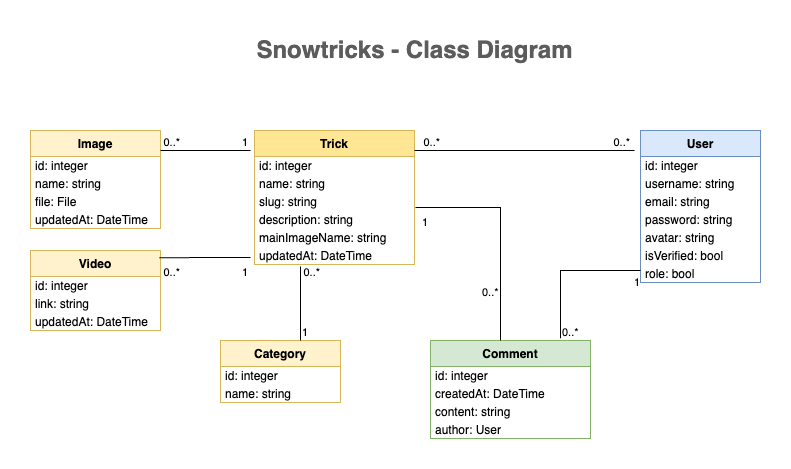

The diagram above was exported from draw.io. Its source (the exported page's mxGraphModel, read from the mxfile embedded in the PNG):
<mxGraphModel dx="954" dy="608" grid="1" gridSize="10" guides="1" tooltips="1" connect="1" arrows="1" fold="1" page="1" pageScale="1" pageWidth="827" pageHeight="1169" math="0" shadow="0">
  <root>
    <mxCell id="0" />
    <mxCell id="1" parent="0" />
    <mxCell id="1vA5q-rVSFopZS03osk3-1" value="Snowtricks - Class Diagram" style="text;strokeColor=none;fillColor=none;html=1;fontSize=24;fontStyle=1;verticalAlign=middle;align=center;fontColor=#5C5C5C;" parent="1" vertex="1">
      <mxGeometry x="114" y="40" width="599" height="40" as="geometry" />
    </mxCell>
    <mxCell id="b7Qtn_MTIfO2kebi2Q_Y-1" value="Trick" style="swimlane;fontStyle=1;align=center;verticalAlign=top;childLayout=stackLayout;horizontal=1;startSize=26;horizontalStack=0;resizeParent=1;resizeParentMax=0;resizeLast=0;collapsible=1;marginBottom=0;fillColor=#FFE694;strokeColor=#d6b656;" parent="1" vertex="1">
      <mxGeometry x="254" y="140" width="160" height="134" as="geometry" />
    </mxCell>
    <mxCell id="OepfV9ck0XRI_GghqAA2-2" value="id: integer" style="text;strokeColor=none;fillColor=none;align=left;verticalAlign=middle;spacingLeft=4;spacingRight=4;overflow=hidden;rotatable=0;points=[[0,0.5],[1,0.5]];portConstraint=eastwest;spacing=1;" vertex="1" parent="b7Qtn_MTIfO2kebi2Q_Y-1">
      <mxGeometry y="26" width="160" height="18" as="geometry" />
    </mxCell>
    <mxCell id="OepfV9ck0XRI_GghqAA2-3" value="name: string" style="text;strokeColor=none;fillColor=none;align=left;verticalAlign=middle;spacingLeft=4;spacingRight=4;overflow=hidden;rotatable=0;points=[[0,0.5],[1,0.5]];portConstraint=eastwest;spacing=1;" vertex="1" parent="b7Qtn_MTIfO2kebi2Q_Y-1">
      <mxGeometry y="44" width="160" height="18" as="geometry" />
    </mxCell>
    <mxCell id="OepfV9ck0XRI_GghqAA2-6" value="slug: string" style="text;strokeColor=none;fillColor=none;align=left;verticalAlign=middle;spacingLeft=4;spacingRight=4;overflow=hidden;rotatable=0;points=[[0,0.5],[1,0.5]];portConstraint=eastwest;spacing=1;" vertex="1" parent="b7Qtn_MTIfO2kebi2Q_Y-1">
      <mxGeometry y="62" width="160" height="18" as="geometry" />
    </mxCell>
    <mxCell id="b7Qtn_MTIfO2kebi2Q_Y-12" value="description: string" style="text;strokeColor=none;fillColor=none;align=left;verticalAlign=middle;spacingLeft=4;spacingRight=4;overflow=hidden;rotatable=0;points=[[0,0.5],[1,0.5]];portConstraint=eastwest;spacing=1;" parent="b7Qtn_MTIfO2kebi2Q_Y-1" vertex="1">
      <mxGeometry y="80" width="160" height="18" as="geometry" />
    </mxCell>
    <mxCell id="OepfV9ck0XRI_GghqAA2-7" value="mainImageName: string" style="text;strokeColor=none;fillColor=none;align=left;verticalAlign=middle;spacingLeft=4;spacingRight=4;overflow=hidden;rotatable=0;points=[[0,0.5],[1,0.5]];portConstraint=eastwest;spacing=1;" vertex="1" parent="b7Qtn_MTIfO2kebi2Q_Y-1">
      <mxGeometry y="98" width="160" height="18" as="geometry" />
    </mxCell>
    <mxCell id="OepfV9ck0XRI_GghqAA2-5" value="updatedAt: DateTime" style="text;strokeColor=none;fillColor=none;align=left;verticalAlign=middle;spacingLeft=4;spacingRight=4;overflow=hidden;rotatable=0;points=[[0,0.5],[1,0.5]];portConstraint=eastwest;spacing=1;" vertex="1" parent="b7Qtn_MTIfO2kebi2Q_Y-1">
      <mxGeometry y="116" width="160" height="18" as="geometry" />
    </mxCell>
    <mxCell id="b7Qtn_MTIfO2kebi2Q_Y-15" value="Image" style="swimlane;fontStyle=1;align=center;verticalAlign=top;childLayout=stackLayout;horizontal=1;startSize=26;horizontalStack=0;resizeParent=1;resizeParentMax=0;resizeLast=0;collapsible=1;marginBottom=0;fillColor=#fff2cc;strokeColor=#d6b656;" parent="1" vertex="1">
      <mxGeometry x="30" y="140" width="130" height="98" as="geometry" />
    </mxCell>
    <mxCell id="b7Qtn_MTIfO2kebi2Q_Y-18" value="id: integer" style="text;strokeColor=none;fillColor=none;align=left;verticalAlign=middle;spacingLeft=4;spacingRight=4;overflow=hidden;rotatable=0;points=[[0,0.5],[1,0.5]];portConstraint=eastwest;spacing=1;" parent="b7Qtn_MTIfO2kebi2Q_Y-15" vertex="1">
      <mxGeometry y="26" width="130" height="18" as="geometry" />
    </mxCell>
    <mxCell id="aymt_PumlaSryEm_DxLj-1" value="name: string" style="text;strokeColor=none;fillColor=none;align=left;verticalAlign=middle;spacingLeft=4;spacingRight=4;overflow=hidden;rotatable=0;points=[[0,0.5],[1,0.5]];portConstraint=eastwest;spacing=1;" parent="b7Qtn_MTIfO2kebi2Q_Y-15" vertex="1">
      <mxGeometry y="44" width="130" height="18" as="geometry" />
    </mxCell>
    <mxCell id="b7Qtn_MTIfO2kebi2Q_Y-25" value="file: File" style="text;strokeColor=none;fillColor=none;align=left;verticalAlign=middle;spacingLeft=4;spacingRight=4;overflow=hidden;rotatable=0;points=[[0,0.5],[1,0.5]];portConstraint=eastwest;spacing=1;" parent="b7Qtn_MTIfO2kebi2Q_Y-15" vertex="1">
      <mxGeometry y="62" width="130" height="18" as="geometry" />
    </mxCell>
    <mxCell id="OepfV9ck0XRI_GghqAA2-1" value="updatedAt: DateTime" style="text;strokeColor=none;fillColor=none;align=left;verticalAlign=middle;spacingLeft=4;spacingRight=4;overflow=hidden;rotatable=0;points=[[0,0.5],[1,0.5]];portConstraint=eastwest;spacing=1;" vertex="1" parent="b7Qtn_MTIfO2kebi2Q_Y-15">
      <mxGeometry y="80" width="130" height="18" as="geometry" />
    </mxCell>
    <mxCell id="b7Qtn_MTIfO2kebi2Q_Y-22" value="Video" style="swimlane;fontStyle=1;align=center;verticalAlign=top;childLayout=stackLayout;horizontal=1;startSize=26;horizontalStack=0;resizeParent=1;resizeParentMax=0;resizeLast=0;collapsible=1;marginBottom=0;fillColor=#fff2cc;strokeColor=#d6b656;" parent="1" vertex="1">
      <mxGeometry x="30" y="260" width="130" height="80" as="geometry" />
    </mxCell>
    <mxCell id="OepfV9ck0XRI_GghqAA2-8" value="id: integer" style="text;strokeColor=none;fillColor=none;align=left;verticalAlign=middle;spacingLeft=4;spacingRight=4;overflow=hidden;rotatable=0;points=[[0,0.5],[1,0.5]];portConstraint=eastwest;spacing=1;" vertex="1" parent="b7Qtn_MTIfO2kebi2Q_Y-22">
      <mxGeometry y="26" width="130" height="18" as="geometry" />
    </mxCell>
    <mxCell id="OepfV9ck0XRI_GghqAA2-9" value="link: string" style="text;strokeColor=none;fillColor=none;align=left;verticalAlign=middle;spacingLeft=4;spacingRight=4;overflow=hidden;rotatable=0;points=[[0,0.5],[1,0.5]];portConstraint=eastwest;spacing=1;" vertex="1" parent="b7Qtn_MTIfO2kebi2Q_Y-22">
      <mxGeometry y="44" width="130" height="18" as="geometry" />
    </mxCell>
    <mxCell id="OepfV9ck0XRI_GghqAA2-10" value="updatedAt: DateTime" style="text;strokeColor=none;fillColor=none;align=left;verticalAlign=middle;spacingLeft=4;spacingRight=4;overflow=hidden;rotatable=0;points=[[0,0.5],[1,0.5]];portConstraint=eastwest;spacing=1;" vertex="1" parent="b7Qtn_MTIfO2kebi2Q_Y-22">
      <mxGeometry y="62" width="130" height="18" as="geometry" />
    </mxCell>
    <mxCell id="b7Qtn_MTIfO2kebi2Q_Y-27" value="" style="endArrow=none;html=1;edgeStyle=orthogonalEdgeStyle;rounded=0;entryX=0.99;entryY=0.092;entryDx=0;entryDy=0;entryPerimeter=0;" parent="1" target="b7Qtn_MTIfO2kebi2Q_Y-22" edge="1">
      <mxGeometry relative="1" as="geometry">
        <mxPoint x="250" y="267" as="sourcePoint" />
        <mxPoint x="170" y="260" as="targetPoint" />
      </mxGeometry>
    </mxCell>
    <mxCell id="b7Qtn_MTIfO2kebi2Q_Y-28" value="1" style="edgeLabel;resizable=0;html=1;align=left;verticalAlign=bottom;" parent="b7Qtn_MTIfO2kebi2Q_Y-27" connectable="0" vertex="1">
      <mxGeometry x="-1" relative="1" as="geometry">
        <mxPoint x="-10" y="23" as="offset" />
      </mxGeometry>
    </mxCell>
    <mxCell id="b7Qtn_MTIfO2kebi2Q_Y-29" value="0..*" style="edgeLabel;resizable=0;html=1;align=right;verticalAlign=bottom;" parent="b7Qtn_MTIfO2kebi2Q_Y-27" connectable="0" vertex="1">
      <mxGeometry x="1" relative="1" as="geometry">
        <mxPoint x="22" y="23" as="offset" />
      </mxGeometry>
    </mxCell>
    <mxCell id="b7Qtn_MTIfO2kebi2Q_Y-30" value="" style="endArrow=none;html=1;edgeStyle=orthogonalEdgeStyle;rounded=0;" parent="1" edge="1">
      <mxGeometry relative="1" as="geometry">
        <mxPoint x="250" y="160" as="sourcePoint" />
        <mxPoint x="160" y="160" as="targetPoint" />
      </mxGeometry>
    </mxCell>
    <mxCell id="b7Qtn_MTIfO2kebi2Q_Y-31" value="1" style="edgeLabel;resizable=0;html=1;align=left;verticalAlign=bottom;" parent="b7Qtn_MTIfO2kebi2Q_Y-30" connectable="0" vertex="1">
      <mxGeometry x="-1" relative="1" as="geometry">
        <mxPoint x="-10" as="offset" />
      </mxGeometry>
    </mxCell>
    <mxCell id="b7Qtn_MTIfO2kebi2Q_Y-32" value="0..*" style="edgeLabel;resizable=0;html=1;align=right;verticalAlign=bottom;" parent="b7Qtn_MTIfO2kebi2Q_Y-30" connectable="0" vertex="1">
      <mxGeometry x="1" relative="1" as="geometry">
        <mxPoint x="20" as="offset" />
      </mxGeometry>
    </mxCell>
    <mxCell id="b7Qtn_MTIfO2kebi2Q_Y-33" value="Comment" style="swimlane;fontStyle=1;align=center;verticalAlign=top;childLayout=stackLayout;horizontal=1;startSize=26;horizontalStack=0;resizeParent=1;resizeParentMax=0;resizeLast=0;collapsible=1;marginBottom=0;fillColor=#d5e8d4;strokeColor=#82b366;" parent="1" vertex="1">
      <mxGeometry x="430" y="350" width="160" height="98" as="geometry" />
    </mxCell>
    <mxCell id="OepfV9ck0XRI_GghqAA2-22" value="id: integer" style="text;strokeColor=none;fillColor=none;align=left;verticalAlign=middle;spacingLeft=4;spacingRight=4;overflow=hidden;rotatable=0;points=[[0,0.5],[1,0.5]];portConstraint=eastwest;spacing=1;" vertex="1" parent="b7Qtn_MTIfO2kebi2Q_Y-33">
      <mxGeometry y="26" width="160" height="18" as="geometry" />
    </mxCell>
    <mxCell id="OepfV9ck0XRI_GghqAA2-23" value="createdAt: DateTime" style="text;strokeColor=none;fillColor=none;align=left;verticalAlign=middle;spacingLeft=4;spacingRight=4;overflow=hidden;rotatable=0;points=[[0,0.5],[1,0.5]];portConstraint=eastwest;spacing=1;" vertex="1" parent="b7Qtn_MTIfO2kebi2Q_Y-33">
      <mxGeometry y="44" width="160" height="18" as="geometry" />
    </mxCell>
    <mxCell id="b7Qtn_MTIfO2kebi2Q_Y-36" value="content: string" style="text;strokeColor=none;fillColor=none;align=left;verticalAlign=middle;spacingLeft=4;spacingRight=4;overflow=hidden;rotatable=0;points=[[0,0.5],[1,0.5]];portConstraint=eastwest;spacing=1;" parent="b7Qtn_MTIfO2kebi2Q_Y-33" vertex="1">
      <mxGeometry y="62" width="160" height="18" as="geometry" />
    </mxCell>
    <mxCell id="b7Qtn_MTIfO2kebi2Q_Y-40" value="author: User" style="text;strokeColor=none;fillColor=none;align=left;verticalAlign=middle;spacingLeft=4;spacingRight=4;overflow=hidden;rotatable=0;points=[[0,0.5],[1,0.5]];portConstraint=eastwest;spacing=1;" parent="b7Qtn_MTIfO2kebi2Q_Y-33" vertex="1">
      <mxGeometry y="80" width="160" height="18" as="geometry" />
    </mxCell>
    <mxCell id="b7Qtn_MTIfO2kebi2Q_Y-42" value="" style="endArrow=none;html=1;edgeStyle=orthogonalEdgeStyle;rounded=0;" parent="1" edge="1">
      <mxGeometry relative="1" as="geometry">
        <mxPoint x="414" y="160" as="sourcePoint" />
        <mxPoint x="634" y="160" as="targetPoint" />
        <Array as="points">
          <mxPoint x="634" y="160" />
        </Array>
      </mxGeometry>
    </mxCell>
    <mxCell id="b7Qtn_MTIfO2kebi2Q_Y-43" value="1" style="edgeLabel;resizable=0;html=1;align=left;verticalAlign=bottom;" parent="b7Qtn_MTIfO2kebi2Q_Y-42" connectable="0" vertex="1">
      <mxGeometry x="-1" relative="1" as="geometry">
        <mxPoint x="6" y="80" as="offset" />
      </mxGeometry>
    </mxCell>
    <mxCell id="b7Qtn_MTIfO2kebi2Q_Y-44" value="0..*" style="edgeLabel;resizable=0;html=1;align=right;verticalAlign=bottom;" parent="b7Qtn_MTIfO2kebi2Q_Y-42" connectable="0" vertex="1">
      <mxGeometry x="1" relative="1" as="geometry">
        <mxPoint x="-194" as="offset" />
      </mxGeometry>
    </mxCell>
    <mxCell id="b7Qtn_MTIfO2kebi2Q_Y-45" value="User" style="swimlane;fontStyle=1;align=center;verticalAlign=top;childLayout=stackLayout;horizontal=1;startSize=26;horizontalStack=0;resizeParent=1;resizeParentMax=0;resizeLast=0;collapsible=1;marginBottom=0;fillColor=#dae8fc;strokeColor=#6c8ebf;" parent="1" vertex="1">
      <mxGeometry x="640" y="140" width="120" height="152" as="geometry" />
    </mxCell>
    <mxCell id="OepfV9ck0XRI_GghqAA2-19" value="id: integer" style="text;strokeColor=none;fillColor=none;align=left;verticalAlign=middle;spacingLeft=4;spacingRight=4;overflow=hidden;rotatable=0;points=[[0,0.5],[1,0.5]];portConstraint=eastwest;spacing=1;" vertex="1" parent="b7Qtn_MTIfO2kebi2Q_Y-45">
      <mxGeometry y="26" width="120" height="18" as="geometry" />
    </mxCell>
    <mxCell id="OepfV9ck0XRI_GghqAA2-20" value="username: string" style="text;strokeColor=none;fillColor=none;align=left;verticalAlign=middle;spacingLeft=4;spacingRight=4;overflow=hidden;rotatable=0;points=[[0,0.5],[1,0.5]];portConstraint=eastwest;spacing=1;" vertex="1" parent="b7Qtn_MTIfO2kebi2Q_Y-45">
      <mxGeometry y="44" width="120" height="18" as="geometry" />
    </mxCell>
    <mxCell id="b7Qtn_MTIfO2kebi2Q_Y-79" value="email: string" style="text;strokeColor=none;fillColor=none;align=left;verticalAlign=middle;spacingLeft=4;spacingRight=4;overflow=hidden;rotatable=0;points=[[0,0.5],[1,0.5]];portConstraint=eastwest;spacing=1;" parent="b7Qtn_MTIfO2kebi2Q_Y-45" vertex="1">
      <mxGeometry y="62" width="120" height="18" as="geometry" />
    </mxCell>
    <mxCell id="b7Qtn_MTIfO2kebi2Q_Y-80" value="password: string" style="text;strokeColor=none;fillColor=none;align=left;verticalAlign=middle;spacingLeft=4;spacingRight=4;overflow=hidden;rotatable=0;points=[[0,0.5],[1,0.5]];portConstraint=eastwest;spacing=1;" parent="b7Qtn_MTIfO2kebi2Q_Y-45" vertex="1">
      <mxGeometry y="80" width="120" height="18" as="geometry" />
    </mxCell>
    <mxCell id="b7Qtn_MTIfO2kebi2Q_Y-74" value="avatar: string" style="text;strokeColor=none;fillColor=none;align=left;verticalAlign=middle;spacingLeft=4;spacingRight=4;overflow=hidden;rotatable=0;points=[[0,0.5],[1,0.5]];portConstraint=eastwest;spacing=1;" parent="b7Qtn_MTIfO2kebi2Q_Y-45" vertex="1">
      <mxGeometry y="98" width="120" height="18" as="geometry" />
    </mxCell>
    <mxCell id="aymt_PumlaSryEm_DxLj-3" value="isVerified: bool" style="text;strokeColor=none;fillColor=none;align=left;verticalAlign=middle;spacingLeft=4;spacingRight=4;overflow=hidden;rotatable=0;points=[[0,0.5],[1,0.5]];portConstraint=eastwest;spacing=1;" parent="b7Qtn_MTIfO2kebi2Q_Y-45" vertex="1">
      <mxGeometry y="116" width="120" height="18" as="geometry" />
    </mxCell>
    <mxCell id="OepfV9ck0XRI_GghqAA2-21" value="role: bool" style="text;strokeColor=none;fillColor=none;align=left;verticalAlign=middle;spacingLeft=4;spacingRight=4;overflow=hidden;rotatable=0;points=[[0,0.5],[1,0.5]];portConstraint=eastwest;spacing=1;" vertex="1" parent="b7Qtn_MTIfO2kebi2Q_Y-45">
      <mxGeometry y="134" width="120" height="18" as="geometry" />
    </mxCell>
    <mxCell id="b7Qtn_MTIfO2kebi2Q_Y-52" value="" style="endArrow=none;html=1;edgeStyle=orthogonalEdgeStyle;rounded=0;entryX=0.813;entryY=-0.022;entryDx=0;entryDy=0;entryPerimeter=0;" parent="1" target="b7Qtn_MTIfO2kebi2Q_Y-33" edge="1">
      <mxGeometry relative="1" as="geometry">
        <mxPoint x="640" y="280" as="sourcePoint" />
        <mxPoint x="550" y="320" as="targetPoint" />
        <Array as="points">
          <mxPoint x="640" y="280" />
          <mxPoint x="560" y="280" />
        </Array>
      </mxGeometry>
    </mxCell>
    <mxCell id="b7Qtn_MTIfO2kebi2Q_Y-53" value="0..*" style="edgeLabel;resizable=0;html=1;align=left;verticalAlign=bottom;" parent="b7Qtn_MTIfO2kebi2Q_Y-52" connectable="0" vertex="1">
      <mxGeometry x="-1" relative="1" as="geometry">
        <mxPoint x="-160" y="30" as="offset" />
      </mxGeometry>
    </mxCell>
    <mxCell id="b7Qtn_MTIfO2kebi2Q_Y-54" value="1" style="edgeLabel;resizable=0;html=1;align=right;verticalAlign=bottom;" parent="b7Qtn_MTIfO2kebi2Q_Y-52" connectable="0" vertex="1">
      <mxGeometry x="1" relative="1" as="geometry">
        <mxPoint x="80" y="-48" as="offset" />
      </mxGeometry>
    </mxCell>
    <mxCell id="b7Qtn_MTIfO2kebi2Q_Y-55" value="" style="endArrow=none;html=1;edgeStyle=orthogonalEdgeStyle;rounded=0;exitX=1.006;exitY=-0.167;exitDx=0;exitDy=0;exitPerimeter=0;" parent="1" edge="1">
      <mxGeometry relative="1" as="geometry">
        <mxPoint x="414.96000000000004" y="216.99400000000003" as="sourcePoint" />
        <mxPoint x="500" y="350" as="targetPoint" />
      </mxGeometry>
    </mxCell>
    <mxCell id="b7Qtn_MTIfO2kebi2Q_Y-56" value="0..*" style="edgeLabel;resizable=0;html=1;align=left;verticalAlign=bottom;" parent="b7Qtn_MTIfO2kebi2Q_Y-55" connectable="0" vertex="1">
      <mxGeometry x="-1" relative="1" as="geometry">
        <mxPoint x="145" y="133" as="offset" />
      </mxGeometry>
    </mxCell>
    <mxCell id="b7Qtn_MTIfO2kebi2Q_Y-57" value="0..*" style="edgeLabel;resizable=0;html=1;align=right;verticalAlign=bottom;" parent="b7Qtn_MTIfO2kebi2Q_Y-55" connectable="0" vertex="1">
      <mxGeometry x="1" relative="1" as="geometry">
        <mxPoint x="130" y="-190" as="offset" />
      </mxGeometry>
    </mxCell>
    <mxCell id="OepfV9ck0XRI_GghqAA2-11" value="Category" style="swimlane;fontStyle=1;align=center;verticalAlign=top;childLayout=stackLayout;horizontal=1;startSize=26;horizontalStack=0;resizeParent=1;resizeParentMax=0;resizeLast=0;collapsible=1;marginBottom=0;fillColor=#fff2cc;strokeColor=#d6b656;" vertex="1" parent="1">
      <mxGeometry x="220" y="350" width="120" height="62" as="geometry" />
    </mxCell>
    <mxCell id="OepfV9ck0XRI_GghqAA2-13" value="id: integer" style="text;strokeColor=none;fillColor=none;align=left;verticalAlign=middle;spacingLeft=4;spacingRight=4;overflow=hidden;rotatable=0;points=[[0,0.5],[1,0.5]];portConstraint=eastwest;spacing=1;" vertex="1" parent="OepfV9ck0XRI_GghqAA2-11">
      <mxGeometry y="26" width="120" height="18" as="geometry" />
    </mxCell>
    <mxCell id="OepfV9ck0XRI_GghqAA2-14" value="name: string" style="text;strokeColor=none;fillColor=none;align=left;verticalAlign=middle;spacingLeft=4;spacingRight=4;overflow=hidden;rotatable=0;points=[[0,0.5],[1,0.5]];portConstraint=eastwest;spacing=1;" vertex="1" parent="OepfV9ck0XRI_GghqAA2-11">
      <mxGeometry y="44" width="120" height="18" as="geometry" />
    </mxCell>
    <mxCell id="OepfV9ck0XRI_GghqAA2-16" value="" style="endArrow=none;html=1;rounded=0;entryX=0.288;entryY=1.111;entryDx=0;entryDy=0;entryPerimeter=0;" edge="1" parent="1" target="OepfV9ck0XRI_GghqAA2-5">
      <mxGeometry width="50" height="50" relative="1" as="geometry">
        <mxPoint x="300" y="350" as="sourcePoint" />
        <mxPoint x="300" y="290" as="targetPoint" />
      </mxGeometry>
    </mxCell>
    <mxCell id="OepfV9ck0XRI_GghqAA2-17" value="0..*" style="edgeLabel;resizable=0;html=1;align=right;verticalAlign=bottom;" connectable="0" vertex="1" parent="1">
      <mxGeometry x="320" y="290" as="geometry" />
    </mxCell>
    <mxCell id="OepfV9ck0XRI_GghqAA2-18" value="1" style="edgeLabel;resizable=0;html=1;align=left;verticalAlign=bottom;" connectable="0" vertex="1" parent="1">
      <mxGeometry x="300" y="350" as="geometry" />
    </mxCell>
  </root>
</mxGraphModel>